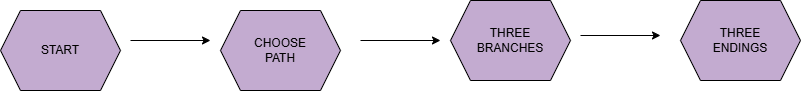

The diagram above was exported from draw.io. Its source (the exported page's mxGraphModel, read from the mxfile embedded in the PNG):
<mxGraphModel dx="1030" dy="527" grid="1" gridSize="10" guides="1" tooltips="1" connect="1" arrows="1" fold="1" page="1" pageScale="1" pageWidth="850" pageHeight="1100" math="0" shadow="0">
  <root>
    <mxCell id="0" />
    <mxCell id="1" parent="0" />
    <mxCell id="r63Sgmb38gpsHdLvMPEZ-1" parent="1" style="shape=hexagon;perimeter=hexagonPerimeter2;whiteSpace=wrap;html=1;fixedSize=1;fillColor=#C3ABD0;" value="" vertex="1">
      <mxGeometry height="80" width="120" x="40" y="220" as="geometry" />
    </mxCell>
    <mxCell id="r63Sgmb38gpsHdLvMPEZ-2" parent="1" style="text;html=1;whiteSpace=wrap;strokeColor=none;fillColor=none;align=center;verticalAlign=middle;rounded=0;" value="START" vertex="1">
      <mxGeometry height="30" width="60" x="70" y="245" as="geometry" />
    </mxCell>
    <mxCell id="r63Sgmb38gpsHdLvMPEZ-3" edge="1" parent="1" style="endArrow=classic;html=1;rounded=0;" value="">
      <mxGeometry height="50" relative="1" width="50" as="geometry">
        <mxPoint x="170" y="250" as="sourcePoint" />
        <mxPoint x="250" y="250" as="targetPoint" />
      </mxGeometry>
    </mxCell>
    <mxCell id="r63Sgmb38gpsHdLvMPEZ-4" edge="1" parent="1" style="endArrow=classic;html=1;rounded=0;" value="">
      <mxGeometry height="50" relative="1" width="50" as="geometry">
        <mxPoint x="400" y="250" as="sourcePoint" />
        <mxPoint x="480" y="250" as="targetPoint" />
      </mxGeometry>
    </mxCell>
    <mxCell id="r63Sgmb38gpsHdLvMPEZ-5" edge="1" parent="1" style="endArrow=classic;html=1;rounded=0;" value="">
      <mxGeometry height="50" relative="1" width="50" as="geometry">
        <mxPoint x="620" y="245" as="sourcePoint" />
        <mxPoint x="700" y="245" as="targetPoint" />
      </mxGeometry>
    </mxCell>
    <mxCell id="r63Sgmb38gpsHdLvMPEZ-6" parent="1" style="shape=hexagon;perimeter=hexagonPerimeter2;whiteSpace=wrap;html=1;fixedSize=1;fillColor=#C3ABD0;" value="" vertex="1">
      <mxGeometry height="80" width="120" x="260" y="220" as="geometry" />
    </mxCell>
    <mxCell id="r63Sgmb38gpsHdLvMPEZ-7" parent="1" style="shape=hexagon;perimeter=hexagonPerimeter2;whiteSpace=wrap;html=1;fixedSize=1;fillColor=#C3ABD0;" value="" vertex="1">
      <mxGeometry height="80" width="120" x="490" y="210" as="geometry" />
    </mxCell>
    <mxCell id="r63Sgmb38gpsHdLvMPEZ-8" parent="1" style="shape=hexagon;perimeter=hexagonPerimeter2;whiteSpace=wrap;html=1;fixedSize=1;fillColor=#C3ABD0;" value="" vertex="1">
      <mxGeometry height="80" width="120" x="720" y="210" as="geometry" />
    </mxCell>
    <mxCell id="r63Sgmb38gpsHdLvMPEZ-9" parent="1" style="text;html=1;whiteSpace=wrap;strokeColor=none;fillColor=none;align=center;verticalAlign=middle;rounded=0;" value="CHOOSE PATH" vertex="1">
      <mxGeometry height="30" width="60" x="290" y="245" as="geometry" />
    </mxCell>
    <mxCell id="r63Sgmb38gpsHdLvMPEZ-11" parent="1" style="text;html=1;whiteSpace=wrap;strokeColor=none;fillColor=none;align=center;verticalAlign=middle;rounded=0;" value="THREE BRANCHES" vertex="1">
      <mxGeometry height="30" width="60" x="520" y="235" as="geometry" />
    </mxCell>
    <mxCell id="r63Sgmb38gpsHdLvMPEZ-12" parent="1" style="text;html=1;whiteSpace=wrap;strokeColor=none;fillColor=none;align=center;verticalAlign=middle;rounded=0;" value="THREE ENDINGS" vertex="1">
      <mxGeometry height="30" width="60" x="750" y="235" as="geometry" />
    </mxCell>
  </root>
</mxGraphModel>